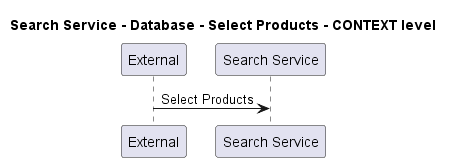

The diagram above was rendered by PlantUML. Its source (embedded in the PNG):
@startuml
!pragma layout smetana

title Search Service - Database - Select Products - CONTEXT level

participant "External" as C4InterFlow.SoftwareSystems.ExternalSystem
participant "Search Service" as ECommercePlatform.SoftwareSystems.SearchService

C4InterFlow.SoftwareSystems.ExternalSystem -> ECommercePlatform.SoftwareSystems.SearchService : Select Products


@enduml